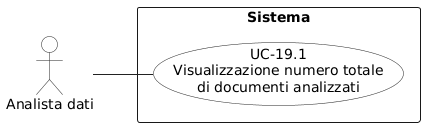

The diagram above was rendered by PlantUML. Its source (embedded in the PNG):
@startuml
left to right direction
skinparam shadowing false
skinparam backgroundColor white
skinparam packageStyle rectangle
skinparam linetype polyline

skinparam usecase {
  BorderColor #222222
  BackgroundColor white
  ArrowColor #222222
}

skinparam actor {
  BorderColor #222222
  BackgroundColor white
  ArrowColor #222222
}

actor "Analista dati" as AD

rectangle "Sistema" {
  usecase "UC-19.1\nVisualizzazione numero totale\ndi documenti analizzati" as UC191
}

AD -- UC191
@enduml